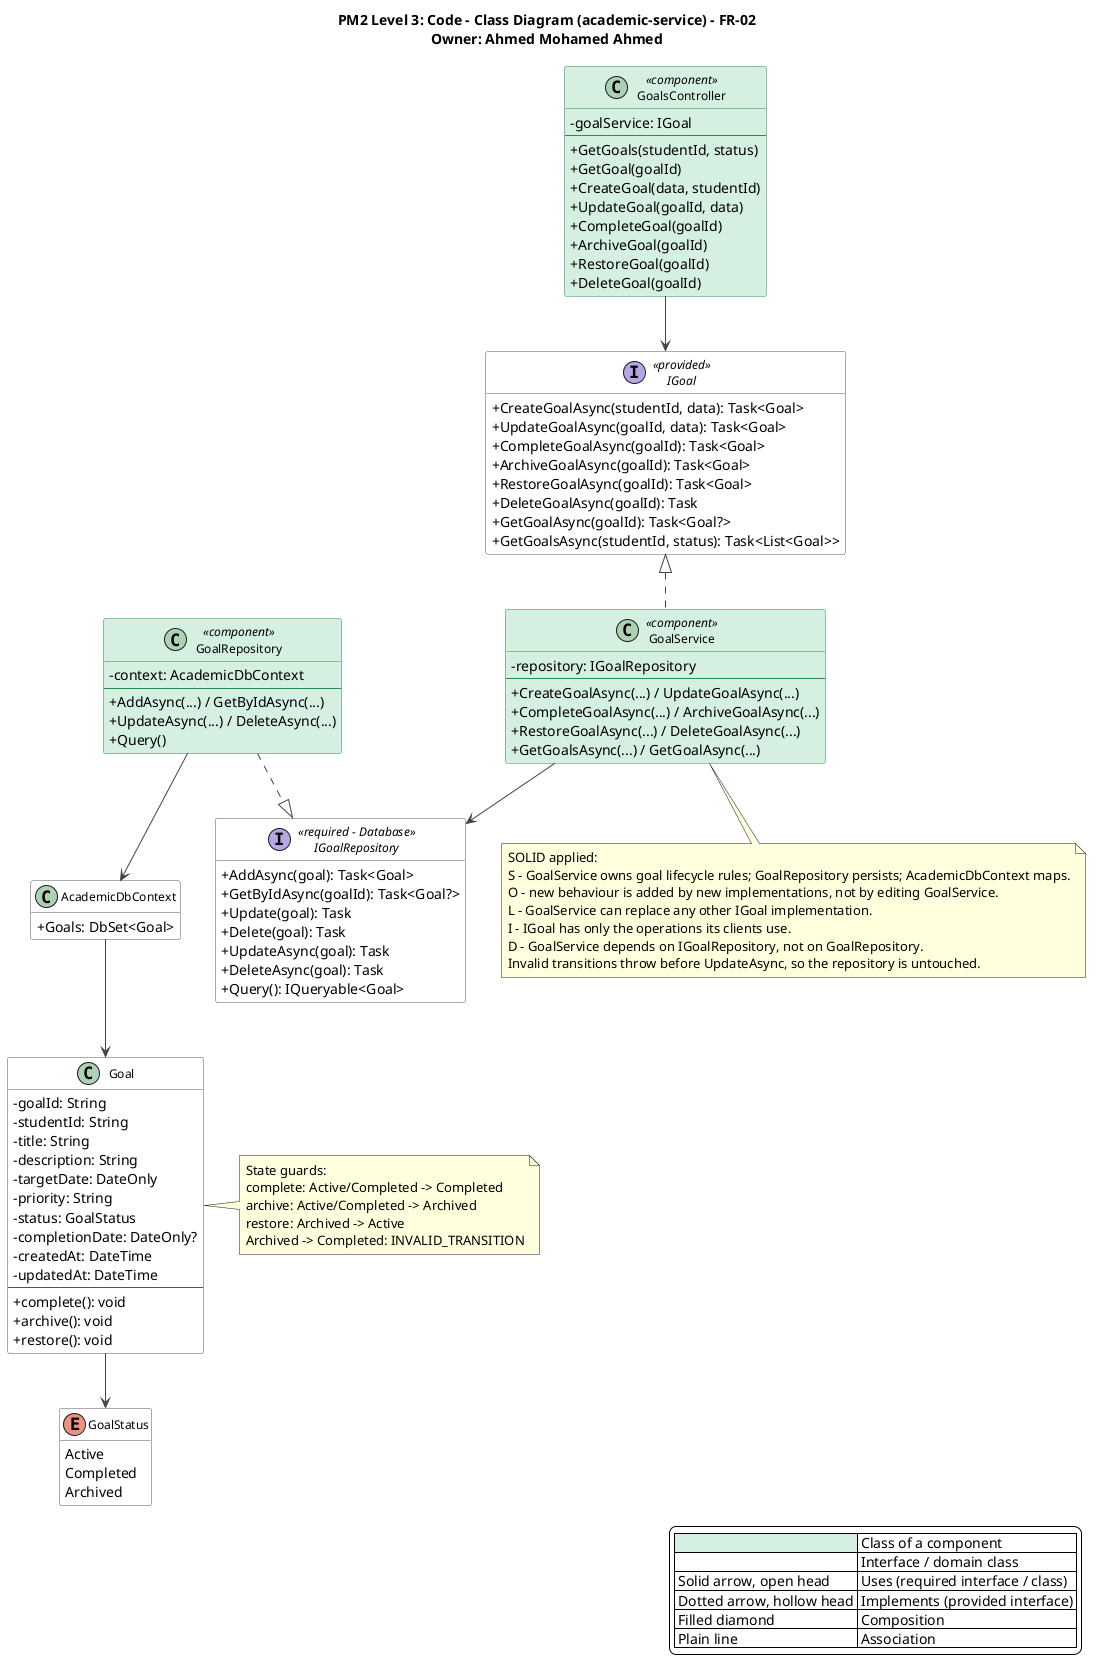

The diagram above was rendered by PlantUML. Its source (embedded in the PNG):
@startuml 02-academic-service
title PM2 Level 3: Code - Class Diagram (academic-service) - FR-02\nOwner: Ahmed Mohamed Ahmed
top to bottom direction
skinparam shadowing false
skinparam defaultFontName Segoe UI
skinparam backgroundColor #FFFFFF
skinparam classAttributeIconSize 0
skinparam classFontSize 12
skinparam nodesep 35
skinparam ranksep 55
skinparam ArrowColor #444444
skinparam class {
  BackgroundColor #FFFFFF
  BorderColor #555555
  BackgroundColor<<component>> #D5EFE0
  BorderColor<<component>> #2E8B57
}
skinparam interface {
  BackgroundColor #FFFFFF
  BorderColor #555555
}
hide empty members

legend right
  |<#D5EFE0>   | Class of a component |
  |<#FFFFFF>   | Interface / domain class |
  | Solid arrow, open head | Uses (required interface / class) |
  | Dotted arrow, hollow head | Implements (provided interface) |
  | Filled diamond | Composition |
  | Plain line | Association |
endlegend

interface IGoal <<provided>> {
  +CreateGoalAsync(studentId, data): Task<Goal>
  +UpdateGoalAsync(goalId, data): Task<Goal>
  +CompleteGoalAsync(goalId): Task<Goal>
  +ArchiveGoalAsync(goalId): Task<Goal>
  +RestoreGoalAsync(goalId): Task<Goal>
  +DeleteGoalAsync(goalId): Task
  +GetGoalAsync(goalId): Task<Goal?>
  +GetGoalsAsync(studentId, status): Task<List<Goal>>
}

class GoalsController <<component>> {
  -goalService: IGoal
  --
  +GetGoals(studentId, status)
  +GetGoal(goalId)
  +CreateGoal(data, studentId)
  +UpdateGoal(goalId, data)
  +CompleteGoal(goalId)
  +ArchiveGoal(goalId)
  +RestoreGoal(goalId)
  +DeleteGoal(goalId)
}

class GoalService <<component>> {
  -repository: IGoalRepository
  --
  +CreateGoalAsync(...) / UpdateGoalAsync(...)
  +CompleteGoalAsync(...) / ArchiveGoalAsync(...)
  +RestoreGoalAsync(...) / DeleteGoalAsync(...)
  +GetGoalsAsync(...) / GetGoalAsync(...)
}

interface IGoalRepository <<required - Database>> {
  +AddAsync(goal): Task<Goal>
  +GetByIdAsync(goalId): Task<Goal?>
  +Update(goal): Task
  +Delete(goal): Task
  +UpdateAsync(goal): Task
  +DeleteAsync(goal): Task
  +Query(): IQueryable<Goal>
}

class GoalRepository <<component>> {
  -context: AcademicDbContext
  --
  +AddAsync(...) / GetByIdAsync(...)
  +UpdateAsync(...) / DeleteAsync(...)
  +Query()
}

class AcademicDbContext {
  +Goals: DbSet<Goal>
}

class Goal {
  -goalId: String
  -studentId: String
  -title: String
  -description: String
  -targetDate: DateOnly
  -priority: String
  -status: GoalStatus
  -completionDate: DateOnly?
  -createdAt: DateTime
  -updatedAt: DateTime
  --
  +complete(): void
  +archive(): void
  +restore(): void
}
enum GoalStatus {
  Active
  Completed
  Archived
}

GoalsController --> IGoal
IGoal <|.. GoalService
GoalService --> IGoalRepository
GoalRepository ..|> IGoalRepository
GoalRepository --> AcademicDbContext
AcademicDbContext --> Goal
Goal --> GoalStatus
note right of Goal
  State guards:
  complete: Active/Completed -> Completed
  archive: Active/Completed -> Archived
  restore: Archived -> Active
  Archived -> Completed: INVALID_TRANSITION
end note
note bottom of GoalService
SOLID applied:
S - GoalService owns goal lifecycle rules; GoalRepository persists; AcademicDbContext maps.
O - new behaviour is added by new implementations, not by editing GoalService.
L - GoalService can replace any other IGoal implementation.
I - IGoal has only the operations its clients use.
D - GoalService depends on IGoalRepository, not on GoalRepository.
Invalid transitions throw before UpdateAsync, so the repository is untouched.
end note
@enduml